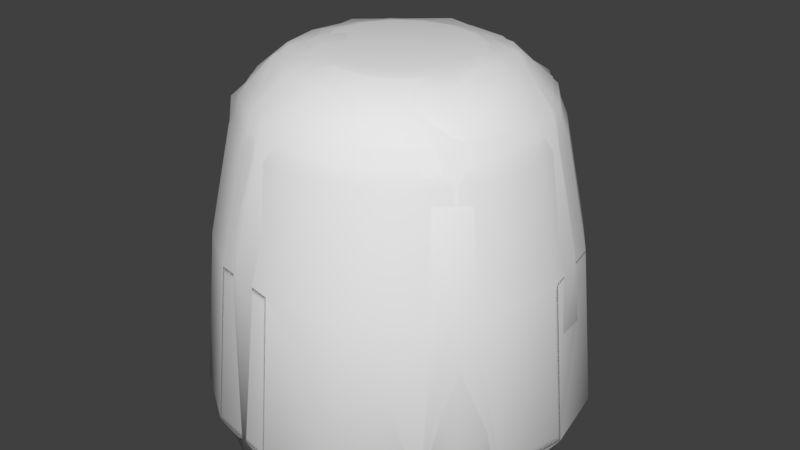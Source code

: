 # Source: Gumdrop.blend  (saved by Blender 2.78.0; exported with 4.5.12 LTS)
import bpy
from mathutils import Matrix  # noqa: F401  (used for matrix-valued properties, if any)

bpy.ops.wm.read_factory_settings(use_empty=True)
scene = bpy.context.scene
scene.name = 'Scene'

# ---- collections
col_collection_1 = bpy.data.collections.new('Collection 1'); scene.collection.children.link(col_collection_1)

# ---- world
world_world = bpy.data.worlds.new('World'); scene.world = world_world
world_world.color = (0.05088, 0.05088, 0.05088)
world_world.use_sun_shadow = False
world_world.sun_shadow_jitter_overblur = 0.0
world_world.cycles.sampling_method = 'MANUAL'

# ---- meshes
me_cylinder_004 = bpy.data.meshes.new('Cylinder.004')
me_cylinder_004.from_pydata([(-0.148, 0.917, 0.9945), (0.5438, 0.7531, 0.9945), (0.8809, 0.3974, 0.007389), (0.917, 0.148, 0.9945), (0.8617, -0.5934, 0.1529), (-0.1956, -0.9029, 1.05), (-0.6808, -0.7055, 0.04544), (-0.9942, 0.1798, 0.08679), (-0.2203, 0.9618, 0.01508), (0.4114, 0.6403, 1.661), (0.4484, 0.2881, 1.856), (0.7466, 0.1581, 1.655), (0.6397, -0.4161, 1.655), (0.3099, -0.4636, 1.85), (0.2867, -0.7008, 1.643), (-0.1526, -0.7418, 1.661), (-0.4037, -0.3174, 1.86), (-0.674, -0.4503, 1.582), (-0.5197, 0.2475, 1.827), (-0.8062, 8.097e-08, 1.58), (-0.6701, 0.4675, 1.572), (-0.0794, 0.4933, 1.858), (-0.1675, 0.745, 1.654), (0.5283, 0.8384, 0.02647), (0.9752, -0.1022, 0.01258), (0.4137, -0.913, 0.0264), (-0.1672, -0.9767, 0.02647), (-0.9243, -0.3103, 0.006792), (-0.7719, 0.5933, 0.0154)], [], [(3, 24, 2), (3, 4, 24), (17, 27, 6), (20, 28, 7), (20, 22, 0), (9, 10, 11), (12, 13, 14), (14, 13, 15), (15, 13, 16), (15, 16, 17), (19, 18, 20), (7, 28, 27), (2, 23, 1, 3), (6, 26, 5, 17), (23, 8, 0, 1), (25, 5, 26), (19, 7, 27, 17), (12, 4, 3, 11), (19, 20, 7), (8, 28, 20, 0), (9, 1, 0, 22), (5, 15, 17), (14, 15, 5, 25), (14, 25, 4, 12), (11, 3, 1, 9), (21, 10, 9, 22), (13, 12, 11, 10), (16, 18, 19, 17), (18, 21, 22, 20), (18, 16, 21), (16, 13, 10, 21), (2, 24, 25, 26, 6, 27, 28, 8, 23), (4, 25, 24)])
me_cylinder_004.polygons.foreach_set('use_smooth', [True] * 33)
_uv = me_cylinder_004.uv_layers.new(name='UVMap')
_uv.uv.foreach_set('vector', [0.5717, 0.9686, 0.4465, 0.522, 0.681, 0.5107, 0.5717, 0.9686, 0.2424, 0.5757, 0.4465, 0.522, 0.2759, 1.217, 0.3569, 0.5241, 0.1575, 0.5268, 0.7228, 1.215, 0.7847, 0.5174, 0.587, 0.5488, 0.2105, 1.215, 0.4186, 1.251, 0.4283, 0.9686, 0.6946, 0.7954, 0.6954, 0.6273, 0.8468, 0.5699, 0.7946, 0.3042, 0.6387, 0.3047, 0.638, 0.1668, 0.638, 0.1668, 0.6387, 0.3047, 0.426, 0.154, 0.426, 0.154, 0.6387, 0.3047, 0.3231, 0.3595, 0.426, 0.154, 0.3231, 0.3595, 0.2073, 0.3013, 0.1393, 0.5, 0.2609, 0.6137, 0.2044, 0.6944, 0.587, 0.5488, 0.7847, 0.5174, 0.3569, 0.5241, 0.681, 0.5107, 0.7586, 0.5237, 0.7654, 0.9686, 0.5717, 0.9686, 0.1575, 0.5268, 0.4192, 0.5199, 0.404, 0.9686, 0.2759, 1.217, 0.7586, 0.5237, 0.4069, 0.5185, 0.4283, 0.9686, 0.7654, 0.9686, 0.7136, 0.5413, 0.404, 0.9686, 0.4192, 0.5199, 0.5, 1.218, 0.587, 0.5488, 0.3569, 0.5241, 0.2759, 1.217, 0.2818, 1.251, 0.2424, 0.5757, 0.5717, 0.9686, 0.5779, 1.251, 0.5, 1.218, 0.7228, 1.215, 0.587, 0.5488, 0.4069, 0.5185, 0.1622, 0.5174, 0.2105, 1.215, 0.4283, 0.9686, 0.7169, 1.251, 0.7654, 0.9686, 0.4283, 0.9686, 0.4186, 1.251, 0.404, 0.9686, 0.4175, 1.251, 0.2759, 1.217, 0.6538, 1.251, 0.4175, 1.251, 0.404, 0.9686, 0.7136, 0.5413, 0.6538, 1.251, 0.7136, 0.5413, 0.8518, 0.5757, 0.7842, 1.251, 0.5779, 1.251, 0.5717, 0.9686, 0.7654, 0.9686, 0.7169, 1.251, 0.4611, 0.7259, 0.6954, 0.6273, 0.6946, 0.7954, 0.427, 0.8462, 0.6387, 0.3047, 0.7946, 0.3042, 0.8468, 0.5699, 0.6954, 0.6273, 0.3231, 0.3595, 0.2609, 0.6137, 0.1393, 0.5, 0.2073, 0.3013, 0.2609, 0.6137, 0.4611, 0.7259, 0.427, 0.8462, 0.2044, 0.6944, 0.2609, 0.6137, 0.3231, 0.3595, 0.4611, 0.7259, 0.3231, 0.3595, 0.6387, 0.3047, 0.6954, 0.6273, 0.4611, 0.7259, 0.9275, 0.6771, 0.9417, 0.3947, 0.7521, 0.1227, 0.4282, 0.05159, 0.1728, 0.1728, 0.05493, 0.4115, 0.1132, 0.7379, 0.409, 0.9446, 0.7521, 0.8773, 0.2424, 0.5757, 0.1728, 0.496, 0.4465, 0.522])
me_cylinder_004.use_remesh_preserve_volume = False
me_cylinder_004.use_remesh_preserve_attributes = False
me_cylinder_004.use_mirror_vertex_groups = False
me_cylinder_004.update()
me_cylinder_003 = bpy.data.meshes.new('Cylinder.003')
me_cylinder_003.from_pydata([(-0.148, 0.917, 0.9945), (0.3827, 0.9239, 0.09769), (0.3531, 0.8524, 0.9372), (0.7071, 0.7071, 0.09769), (0.6524, 0.6524, 0.9372), (0.8809, 0.3974, 0.007389), (0.8524, 0.3531, 0.9372), (1.0, -4.371e-08, 0.09769), (0.9226, -3.946e-08, 0.9372), (0.9239, -0.3827, 0.09769), (0.7071, -0.7071, 0.09769), (0.7531, -0.5438, 0.9945), (0.391, -0.944, 0.1388), (1.51e-07, -1.0, 0.09769), (1.422e-07, -0.9226, 0.9372), (-0.3827, -0.9239, 0.09769), (-0.3531, -0.8524, 0.9372), (-0.6808, -0.7055, 0.04544), (-0.9239, -0.3827, 0.09769), (-0.7729, -0.4953, 1.047), (-0.9942, 0.1798, 0.08679), (-0.9226, 1.187e-08, 0.9372), (-0.8524, 0.3531, 0.9372), (-0.7071, 0.7071, 0.09769), (-0.6524, 0.6524, 0.9372), (-0.3974, 0.8809, 0.007389), (0.3105, 0.4648, 1.825), (0.2779, 0.6981, 1.652), (-0.01057, 0.7549, 1.642), (0.4873, 0.1193, 1.857), (0.5268, 0.5374, 1.649), (0.6924, 0.2949, 1.649), (0.7525, 0.007471, 1.649), (0.4813, -0.2968, 1.823), (0.6981, -0.2811, 1.649), (0.1067, -0.5017, 1.853), (0.5374, -0.5268, 1.649), (0.2867, -0.7008, 1.643), (2.559e-07, -0.7494, 1.649), (-0.3533, -0.1728, 1.874), (-0.4276, -0.3855, 1.827), (-0.2779, -0.6981, 1.652), (-0.5268, -0.5374, 1.649), (-0.6934, -0.2987, 1.642), (-0.5197, 0.2475, 1.827), (-0.7513, -0.01036, 1.652), (-0.6981, 0.2811, 1.649), (-0.0794, 0.4933, 1.858), (-0.5413, 0.5264, 1.642), (-0.2971, 0.6901, 1.652), (-0.01741, 0.9803, 0.04544), (0.519, 0.7767, -0.008793), (0.9145, -0.2168, -0.008942), (0.5191, -0.7769, -0.008532), (-0.1497, -0.9278, -0.008942), (-0.9164, -0.1823, -0.008457), (-0.7997, 0.4932, -0.009252)], [], [(11, 10, 9), (11, 12, 10), (19, 18, 17), (0, 50, 25), (27, 26, 30), (26, 47, 29), (31, 29, 32), (34, 33, 36), (37, 35, 38), (35, 39, 40), (41, 40, 42), (42, 40, 43), (40, 39, 44), (45, 44, 46), (46, 44, 48), (49, 47, 28), (23, 56, 20), (3, 51, 1), (12, 53, 10), (20, 55, 18), (9, 52, 7), (15, 17, 54), (23, 25, 56), (3, 5, 51), (20, 56, 55), (3, 1, 2, 4), (5, 3, 4, 6), (7, 5, 6, 8), (9, 7, 8, 11), (15, 13, 14, 16), (1, 50, 0, 2), (12, 14, 13), (17, 15, 16, 19), (21, 20, 18, 19), (23, 20, 22, 24), (21, 22, 20), (34, 11, 8, 32), (25, 23, 24, 0), (30, 4, 2, 27), (13, 15, 54), (42, 19, 16, 41), (49, 0, 24, 48), (27, 2, 0, 28), (37, 38, 14, 12), (46, 22, 21, 45), (32, 8, 6, 31), (11, 34, 36), (19, 42, 43), (41, 16, 14, 38), (48, 24, 22, 46), (0, 49, 28), (37, 12, 11, 36), (45, 21, 19, 43), (31, 6, 4, 30), (47, 26, 27, 28), (29, 31, 30, 26), (33, 34, 32, 29), (35, 37, 36, 33), (33, 29, 35), (35, 40, 41, 38), (40, 44, 45, 43), (44, 47, 49, 48), (44, 39, 47), (39, 35, 29, 47), (5, 52, 53, 54, 17, 55, 56, 25, 50, 51), (54, 53, 12, 13), (52, 9, 10, 53), (1, 51, 50), (18, 55, 17), (7, 52, 5)])
me_cylinder_003.polygons.foreach_set('use_smooth', [True] * 70)
_uv = me_cylinder_003.uv_layers.new(name='UVMap')
_uv.uv.foreach_set('vector', [0.2346, 0.9686, 0.1464, 0.5488, 0.3087, 0.5488, 0.8262, 0.9686, 0.6907, 0.5682, 0.8536, 0.5488, 0.256, 0.9686, 0.3087, 0.5488, 0.1575, 0.5268, 0.4283, 0.9686, 0.5, 0.5268, 0.319, 0.5107, 0.638, 0.8332, 0.6522, 0.7278, 0.755, 0.755, 0.6522, 0.7278, 0.4611, 0.7259, 0.7279, 0.5514, 0.8332, 0.638, 0.7279, 0.5514, 0.8607, 0.5, 0.8332, 0.362, 0.7335, 0.3564, 0.755, 0.245, 0.638, 0.1668, 0.5585, 0.2609, 0.5, 0.1393, 0.5585, 0.2609, 0.3619, 0.4326, 0.3034, 0.3226, 0.362, 0.1668, 0.3034, 0.3226, 0.245, 0.245, 0.245, 0.245, 0.3034, 0.3226, 0.1668, 0.362, 0.3034, 0.3226, 0.3619, 0.4326, 0.2609, 0.6137, 0.1393, 0.5, 0.2609, 0.6137, 0.1668, 0.638, 0.1668, 0.638, 0.2609, 0.6137, 0.245, 0.755, 0.362, 0.8332, 0.4611, 0.7259, 0.5, 0.8607, 0.8536, 0.5488, 0.7379, 0.496, 0.587, 0.5488, 0.8536, 0.5488, 0.7521, 0.496, 0.6913, 0.5488, 0.6907, 0.5682, 0.7521, 0.496, 0.8536, 0.5488, 0.587, 0.5488, 0.4115, 0.496, 0.3087, 0.5488, 0.3087, 0.5488, 0.3947, 0.496, 0.5, 0.5488, 0.3087, 0.5488, 0.1575, 0.5268, 0.4282, 0.496, 0.1464, 0.5488, 0.319, 0.5107, 0.1728, 0.496, 0.8536, 0.5488, 0.681, 0.5107, 0.7521, 0.496, 0.587, 0.5488, 0.7379, 0.496, 0.4115, 0.496, 0.8536, 0.5488, 0.6913, 0.5488, 0.6765, 0.9686, 0.8262, 0.9686, 0.681, 0.5107, 0.8536, 0.5488, 0.8262, 0.9686, 0.6765, 0.9686, 0.5, 0.5488, 0.681, 0.5107, 0.6765, 0.9686, 0.5, 0.9686, 0.3087, 0.5488, 0.5, 0.5488, 0.5, 0.9686, 0.2346, 0.9686, 0.3087, 0.5488, 0.5, 0.5488, 0.5, 0.9686, 0.3235, 0.9686, 0.6913, 0.5488, 0.5, 0.5268, 0.4283, 0.9686, 0.6765, 0.9686, 0.6907, 0.5682, 0.5, 0.9686, 0.5, 0.5488, 0.1575, 0.5268, 0.3087, 0.5488, 0.3235, 0.9686, 0.256, 0.9686, 0.5, 0.9686, 0.587, 0.5488, 0.3087, 0.5488, 0.256, 0.9686, 0.8536, 0.5488, 0.587, 0.5488, 0.6765, 0.9686, 0.8262, 0.9686, 0.5, 0.9686, 0.6765, 0.9686, 0.587, 0.5488, 0.3462, 1.251, 0.2346, 0.9686, 0.5, 0.9686, 0.5, 1.251, 0.319, 0.5107, 0.1464, 0.5488, 0.1738, 0.9686, 0.4283, 0.9686, 0.7842, 1.251, 0.8262, 0.9686, 0.6765, 0.9686, 0.6538, 1.251, 0.5, 0.5488, 0.3087, 0.5488, 0.4282, 0.496, 0.2158, 1.251, 0.256, 0.9686, 0.3235, 0.9686, 0.3462, 1.251, 0.3462, 1.251, 0.4283, 0.9686, 0.1738, 0.9686, 0.2158, 1.251, 0.6538, 1.251, 0.6765, 0.9686, 0.4283, 0.9686, 0.5, 1.251, 0.6538, 1.251, 0.5, 1.251, 0.5, 0.9686, 0.6907, 0.5682, 0.6538, 1.251, 0.6765, 0.9686, 0.5, 0.9686, 0.5, 1.251, 0.5, 1.251, 0.5, 0.9686, 0.6765, 0.9686, 0.6538, 1.251, 0.2346, 0.9686, 0.3462, 1.251, 0.2158, 1.251, 0.256, 0.9686, 0.2158, 1.251, 0.3462, 1.251, 0.3462, 1.251, 0.3235, 0.9686, 0.5, 0.9686, 0.5, 1.251, 0.7842, 1.251, 0.8262, 0.9686, 0.6765, 0.9686, 0.6538, 1.251, 0.4283, 0.9686, 0.3462, 1.251, 0.5, 1.251, 0.6538, 1.251, 0.6907, 0.5682, 0.8262, 0.9686, 0.7842, 1.251, 0.5, 1.251, 0.5, 0.9686, 0.256, 0.9686, 0.3462, 1.251, 0.6538, 1.251, 0.6765, 0.9686, 0.8262, 0.9686, 0.7842, 1.251, 0.4611, 0.7259, 0.6522, 0.7278, 0.638, 0.8332, 0.5, 0.8607, 0.7279, 0.5514, 0.8332, 0.638, 0.755, 0.755, 0.6522, 0.7278, 0.7335, 0.3564, 0.8332, 0.362, 0.8607, 0.5, 0.7279, 0.5514, 0.5585, 0.2609, 0.638, 0.1668, 0.755, 0.245, 0.7335, 0.3564, 0.7335, 0.3564, 0.7279, 0.5514, 0.5585, 0.2609, 0.5585, 0.2609, 0.3034, 0.3226, 0.362, 0.1668, 0.5, 0.1393, 0.3034, 0.3226, 0.2609, 0.6137, 0.1393, 0.5, 0.1668, 0.362, 0.2609, 0.6137, 0.4611, 0.7259, 0.362, 0.8332, 0.245, 0.755, 0.2609, 0.6137, 0.3619, 0.4326, 0.4611, 0.7259, 0.3619, 0.4326, 0.5585, 0.2609, 0.7279, 0.5514, 0.4611, 0.7259, 0.9275, 0.6771, 0.9417, 0.3947, 0.7521, 0.1227, 0.4282, 0.05159, 0.1728, 0.1728, 0.05493, 0.4115, 0.1132, 0.7379, 0.3229, 0.9275, 0.5, 0.9627, 0.7521, 0.8773, 0.4282, 0.496, 0.7521, 0.496, 0.6907, 0.5682, 0.5, 0.5488, 0.3947, 0.496, 0.3087, 0.5488, 0.1464, 0.5488, 0.1728, 0.496, 0.6913, 0.5488, 0.7521, 0.496, 0.5, 0.5268, 0.3087, 0.5488, 0.4115, 0.496, 0.1575, 0.5268, 0.5, 0.5488, 0.3947, 0.496, 0.681, 0.5107])
me_cylinder_003.use_remesh_preserve_volume = False
me_cylinder_003.use_remesh_preserve_attributes = False
me_cylinder_003.use_mirror_vertex_groups = False
me_cylinder_003.update()
me_cylinder = bpy.data.meshes.new('Cylinder')
me_cylinder.from_pydata([(0.0, 1.0, 0.09769), (2.884e-09, 0.9226, 0.9372), (0.3827, 0.9239, 0.09769), (0.3531, 0.8524, 0.9372), (0.7071, 0.7071, 0.09769), (0.6524, 0.6524, 0.9372), (0.9239, 0.3827, 0.09769), (0.8524, 0.3531, 0.9372), (1.0, -4.371e-08, 0.09769), (0.9226, -3.946e-08, 0.9372), (0.9239, -0.3827, 0.09769), (0.8524, -0.3531, 0.9372), (0.7071, -0.7071, 0.09769), (0.6524, -0.6524, 0.9372), (0.3827, -0.9239, 0.09769), (0.3531, -0.8524, 0.9372), (1.51e-07, -1.0, 0.09769), (1.422e-07, -0.9226, 0.9372), (-0.3827, -0.9239, 0.09769), (-0.3531, -0.8524, 0.9372), (-0.7071, -0.7071, 0.09769), (-0.6524, -0.6524, 0.9372), (-0.9239, -0.3827, 0.09769), (-0.8524, -0.3531, 0.9372), (-1.0, 1.192e-08, 0.09769), (-0.9226, 1.187e-08, 0.9372), (-0.9239, 0.3827, 0.09769), (-0.8524, 0.3531, 0.9372), (-0.7071, 0.7071, 0.09769), (-0.6524, 0.6524, 0.9372), (-0.3827, 0.9239, 0.09769), (-0.3531, 0.8524, 0.9372), (0.1374, 0.3318, 1.871), (0.3076, 0.7426, 1.501), (0.2138, 0.5161, 1.821), (0.2761, 0.6665, 1.686), (3.692e-09, 0.8038, 1.501), (2.434e-08, 0.3591, 1.871), (6.467e-09, 0.7214, 1.686), (1.378e-08, 0.5586, 1.821), (0.2539, 0.2539, 1.871), (0.5683, 0.5683, 1.501), (0.395, 0.395, 1.821), (0.5101, 0.5101, 1.686), (0.3318, 0.1374, 1.871), (0.7426, 0.3076, 1.501), (0.5161, 0.2138, 1.821), (0.6665, 0.2761, 1.686), (0.3591, 1.682e-08, 1.871), (0.8038, -3.705e-08, 1.501), (0.5586, -8.368e-09, 1.821), (0.7214, -2.787e-08, 1.686), (0.3318, -0.1374, 1.871), (0.7426, -0.3076, 1.501), (0.5161, -0.2138, 1.821), (0.6665, -0.2761, 1.686), (0.2539, -0.2539, 1.871), (0.5683, -0.5683, 1.501), (0.395, -0.395, 1.821), (0.5101, -0.5101, 1.686), (0.1374, -0.3318, 1.871), (0.3076, -0.7426, 1.501), (0.2138, -0.5161, 1.821), (0.2761, -0.6665, 1.686), (5.034e-08, -0.3591, 1.871), (1.251e-07, -0.8038, 1.501), (8.446e-08, -0.5586, 1.821), (1.113e-07, -0.7214, 1.686), (-0.1374, -0.3318, 1.871), (-0.3076, -0.7426, 1.501), (-0.2138, -0.5161, 1.821), (-0.2761, -0.6665, 1.686), (-0.2539, -0.2539, 1.871), (-0.5683, -0.5683, 1.501), (-0.395, -0.395, 1.821), (-0.5101, -0.5101, 1.686), (-0.3318, -0.1374, 1.871), (-0.7426, -0.3076, 1.501), (-0.5161, -0.2138, 1.821), (-0.6665, -0.2761, 1.686), (-0.3591, 1.032e-08, 1.871), (-0.8038, 7.669e-09, 1.501), (-0.5586, 8.692e-09, 1.821), (-0.7214, 8.286e-09, 1.686), (-0.3318, 0.1374, 1.871), (-0.7426, 0.3076, 1.501), (-0.5161, 0.2138, 1.821), (-0.6665, 0.2761, 1.686), (-0.2539, 0.2539, 1.871), (-0.5683, 0.5683, 1.501), (-0.395, 0.395, 1.821), (-0.5101, 0.5101, 1.686), (-0.1374, 0.3318, 1.871), (-0.3076, 0.7426, 1.501), (-0.2138, 0.5161, 1.821), (-0.2761, 0.6665, 1.686), (6.151e-10, 0.9254, -0.008009), (0.3541, 0.8549, -0.008009), (0.6543, 0.6543, -0.008009), (0.8549, 0.3541, -0.008009), (0.9254, -4.023e-08, -0.008009), (0.8549, -0.3541, -0.008009), (0.6543, -0.6543, -0.008009), (0.3541, -0.8549, -0.008009), (1.403e-07, -0.9254, -0.008009), (-0.3541, -0.8549, -0.008009), (-0.6543, -0.6543, -0.008009), (-0.8549, -0.3541, -0.008009), (-0.9254, 1.125e-08, -0.008009), (-0.8549, 0.3541, -0.008009), (-0.6543, 0.6543, -0.008009), (-0.3541, 0.8549, -0.008009)], [], [(0, 1, 3, 2), (2, 3, 5, 4), (4, 5, 7, 6), (6, 7, 9, 8), (8, 9, 11, 10), (10, 11, 13, 12), (12, 13, 15, 14), (14, 15, 17, 16), (16, 17, 19, 18), (18, 19, 21, 20), (20, 21, 23, 22), (22, 23, 25, 24), (24, 25, 27, 26), (26, 27, 29, 28), (11, 9, 49, 53), (28, 29, 31, 30), (30, 31, 1, 0), (16, 18, 105, 104), (5, 3, 33, 41), (21, 19, 69, 73), (31, 29, 89, 93), (3, 1, 36, 33), (17, 15, 61, 65), (27, 25, 81, 85), (13, 11, 53, 57), (23, 21, 73, 77), (9, 7, 45, 49), (19, 17, 65, 69), (1, 31, 93, 36), (29, 27, 85, 89), (15, 13, 57, 61), (25, 23, 77, 81), (7, 5, 41, 45), (33, 36, 38, 35), (35, 38, 39, 34), (34, 39, 37, 32), (41, 33, 35, 43), (43, 35, 34, 42), (42, 34, 32, 40), (45, 41, 43, 47), (47, 43, 42, 46), (46, 42, 40, 44), (49, 45, 47, 51), (51, 47, 46, 50), (50, 46, 44, 48), (53, 49, 51, 55), (55, 51, 50, 54), (54, 50, 48, 52), (57, 53, 55, 59), (59, 55, 54, 58), (58, 54, 52, 56), (61, 57, 59, 63), (63, 59, 58, 62), (62, 58, 56, 60), (65, 61, 63, 67), (67, 63, 62, 66), (66, 62, 60, 64), (69, 65, 67, 71), (71, 67, 66, 70), (70, 66, 64, 68), (73, 69, 71, 75), (75, 71, 70, 74), (74, 70, 68, 72), (77, 73, 75, 79), (79, 75, 74, 78), (78, 74, 72, 76), (81, 77, 79, 83), (83, 79, 78, 82), (82, 78, 76, 80), (85, 81, 83, 87), (87, 83, 82, 86), (86, 82, 80, 84), (89, 85, 87, 91), (91, 87, 86, 90), (90, 86, 84, 88), (93, 89, 91, 95), (95, 91, 90, 94), (94, 90, 88, 92), (36, 93, 95, 38), (38, 95, 94, 39), (39, 94, 92, 37), (32, 37, 92, 88, 84, 80, 76, 72, 68, 64, 60, 56, 52, 48, 44, 40), (96, 97, 98, 99, 100, 101, 102, 103, 104, 105, 106, 107, 108, 109, 110, 111), (26, 28, 110, 109), (2, 4, 98, 97), (12, 14, 103, 102), (22, 24, 108, 107), (8, 10, 101, 100), (18, 20, 106, 105), (28, 30, 111, 110), (4, 6, 99, 98), (14, 16, 104, 103), (0, 2, 97, 96), (24, 26, 109, 108), (10, 12, 102, 101), (20, 22, 107, 106), (30, 0, 96, 111), (6, 8, 100, 99)])
me_cylinder.polygons.foreach_set('use_smooth', [True] * 98)
_uv = me_cylinder.uv_layers.new(name='UVMap')
_uv.uv.foreach_set('vector', [0.5, 0.5488, 0.5, 0.9686, 0.6765, 0.9686, 0.6913, 0.5488, 0.6913, 0.5488, 0.6765, 0.9686, 0.8262, 0.9686, 0.8536, 0.5488, 0.8536, 0.5488, 0.8262, 0.9686, 0.6765, 0.9686, 0.6913, 0.5488, 0.6913, 0.5488, 0.6765, 0.9686, 0.5, 0.9686, 0.5, 0.5488, 0.5, 0.5488, 0.5, 0.9686, 0.3235, 0.9686, 0.3087, 0.5488, 0.3087, 0.5488, 0.3235, 0.9686, 0.1738, 0.9686, 0.1464, 0.5488, 0.8536, 0.5488, 0.8262, 0.9686, 0.6765, 0.9686, 0.6913, 0.5488, 0.6913, 0.5488, 0.6765, 0.9686, 0.5, 0.9686, 0.5, 0.5488, 0.5, 0.5488, 0.5, 0.9686, 0.3235, 0.9686, 0.3087, 0.5488, 0.3087, 0.5488, 0.3235, 0.9686, 0.1738, 0.9686, 0.1464, 0.5488, 0.1464, 0.5488, 0.1738, 0.9686, 0.3235, 0.9686, 0.3087, 0.5488, 0.3087, 0.5488, 0.3235, 0.9686, 0.5, 0.9686, 0.5, 0.5488, 0.5, 0.5488, 0.5, 0.9686, 0.6765, 0.9686, 0.6913, 0.5488, 0.6913, 0.5488, 0.6765, 0.9686, 0.8262, 0.9686, 0.8536, 0.5488, 0.3235, 0.9686, 0.5, 0.9686, 0.5, 1.251, 0.3462, 1.251, 0.1464, 0.5488, 0.1738, 0.9686, 0.3235, 0.9686, 0.3087, 0.5488, 0.3087, 0.5488, 0.3235, 0.9686, 0.5, 0.9686, 0.5, 0.5488, 0.5, 0.5488, 0.3087, 0.5488, 0.3229, 0.496, 0.5, 0.496, 0.8262, 0.9686, 0.6765, 0.9686, 0.6538, 1.251, 0.7842, 1.251, 0.1738, 0.9686, 0.3235, 0.9686, 0.3462, 1.251, 0.2158, 1.251, 0.3235, 0.9686, 0.1738, 0.9686, 0.2158, 1.251, 0.3462, 1.251, 0.6765, 0.9686, 0.5, 0.9686, 0.5, 1.251, 0.6538, 1.251, 0.5, 0.9686, 0.6765, 0.9686, 0.6538, 1.251, 0.5, 1.251, 0.6765, 0.9686, 0.5, 0.9686, 0.5, 1.251, 0.6538, 1.251, 0.1738, 0.9686, 0.3235, 0.9686, 0.3462, 1.251, 0.2158, 1.251, 0.3235, 0.9686, 0.1738, 0.9686, 0.2158, 1.251, 0.3462, 1.251, 0.5, 0.9686, 0.6765, 0.9686, 0.6538, 1.251, 0.5, 1.251, 0.3235, 0.9686, 0.5, 0.9686, 0.5, 1.251, 0.3462, 1.251, 0.5, 0.9686, 0.3235, 0.9686, 0.3462, 1.251, 0.5, 1.251, 0.8262, 0.9686, 0.6765, 0.9686, 0.6538, 1.251, 0.7842, 1.251, 0.6765, 0.9686, 0.8262, 0.9686, 0.7842, 1.251, 0.6538, 1.251, 0.5, 0.9686, 0.3235, 0.9686, 0.3462, 1.251, 0.5, 1.251, 0.6765, 0.9686, 0.8262, 0.9686, 0.7842, 1.251, 0.6538, 1.251, 0.6538, 0.2505, 0.5, 0.2505, 0.5, 0.343, 0.638, 0.343, 0.638, 0.8332, 0.5, 0.8607, 0.5, 0.7793, 0.6069, 0.758, 0.6069, 0.758, 0.5, 0.7793, 0.5, 0.6795, 0.5687, 0.6659, 0.7842, 0.2505, 0.6538, 0.2505, 0.638, 0.343, 0.755, 0.343, 0.755, 0.755, 0.638, 0.8332, 0.6069, 0.758, 0.6975, 0.6975, 0.6975, 0.6975, 0.6069, 0.758, 0.5687, 0.6659, 0.627, 0.627, 0.6538, 0.2505, 0.7842, 0.2505, 0.755, 0.343, 0.638, 0.343, 0.8332, 0.638, 0.755, 0.755, 0.6975, 0.6975, 0.758, 0.6069, 0.758, 0.6069, 0.6975, 0.6975, 0.627, 0.627, 0.6659, 0.5687, 0.5, 0.2505, 0.6538, 0.2505, 0.638, 0.343, 0.5, 0.343, 0.8607, 0.5, 0.8332, 0.638, 0.758, 0.6069, 0.7793, 0.5, 0.7793, 0.5, 0.758, 0.6069, 0.6659, 0.5687, 0.6795, 0.5, 0.3462, 0.2505, 0.5, 0.2505, 0.5, 0.343, 0.362, 0.343, 0.8332, 0.362, 0.8607, 0.5, 0.7793, 0.5, 0.758, 0.3931, 0.758, 0.3931, 0.7793, 0.5, 0.6795, 0.5, 0.6659, 0.4313, 0.2158, 0.2505, 0.3462, 0.2505, 0.362, 0.343, 0.245, 0.343, 0.755, 0.245, 0.8332, 0.362, 0.758, 0.3931, 0.6975, 0.3025, 0.6975, 0.3025, 0.758, 0.3931, 0.6659, 0.4313, 0.627, 0.373, 0.6538, 0.2505, 0.7842, 0.2505, 0.755, 0.343, 0.638, 0.343, 0.638, 0.1668, 0.755, 0.245, 0.6975, 0.3025, 0.6069, 0.242, 0.6069, 0.242, 0.6975, 0.3025, 0.627, 0.373, 0.5687, 0.3341, 0.5, 0.2505, 0.6538, 0.2505, 0.638, 0.343, 0.5, 0.343, 0.5, 0.1393, 0.638, 0.1668, 0.6069, 0.242, 0.5, 0.2207, 0.5, 0.2207, 0.6069, 0.242, 0.5687, 0.3341, 0.5, 0.3205, 0.3462, 0.2505, 0.5, 0.2505, 0.5, 0.343, 0.362, 0.343, 0.362, 0.1668, 0.5, 0.1393, 0.5, 0.2207, 0.3931, 0.242, 0.3931, 0.242, 0.5, 0.2207, 0.5, 0.3205, 0.4313, 0.3341, 0.2158, 0.2505, 0.3462, 0.2505, 0.362, 0.343, 0.245, 0.343, 0.245, 0.245, 0.362, 0.1668, 0.3931, 0.242, 0.3025, 0.3025, 0.3025, 0.3025, 0.3931, 0.242, 0.4313, 0.3341, 0.373, 0.373, 0.3462, 0.2505, 0.2158, 0.2505, 0.245, 0.343, 0.362, 0.343, 0.1668, 0.362, 0.245, 0.245, 0.3025, 0.3025, 0.242, 0.3931, 0.242, 0.3931, 0.3025, 0.3025, 0.373, 0.373, 0.3341, 0.4313, 0.5, 0.2505, 0.3462, 0.2505, 0.362, 0.343, 0.5, 0.343, 0.1393, 0.5, 0.1668, 0.362, 0.242, 0.3931, 0.2207, 0.5, 0.2207, 0.5, 0.242, 0.3931, 0.3341, 0.4313, 0.3205, 0.5, 0.6538, 0.2505, 0.5, 0.2505, 0.5, 0.343, 0.638, 0.343, 0.1668, 0.638, 0.1393, 0.5, 0.2207, 0.5, 0.242, 0.6069, 0.242, 0.6069, 0.2207, 0.5, 0.3205, 0.5, 0.3341, 0.5687, 0.7842, 0.2505, 0.6538, 0.2505, 0.638, 0.343, 0.755, 0.343, 0.245, 0.755, 0.1668, 0.638, 0.242, 0.6069, 0.3025, 0.6975, 0.3025, 0.6975, 0.242, 0.6069, 0.3341, 0.5687, 0.373, 0.627, 0.3462, 0.2505, 0.2158, 0.2505, 0.245, 0.343, 0.362, 0.343, 0.362, 0.8332, 0.245, 0.755, 0.3025, 0.6975, 0.3931, 0.758, 0.3931, 0.758, 0.3025, 0.6975, 0.373, 0.627, 0.4313, 0.6659, 0.5, 0.2505, 0.3462, 0.2505, 0.362, 0.343, 0.5, 0.343, 0.5, 0.8607, 0.362, 0.8332, 0.3931, 0.758, 0.5, 0.7793, 0.5, 0.7793, 0.3931, 0.758, 0.4313, 0.6659, 0.5, 0.6795, 0.5687, 0.6659, 0.5, 0.6795, 0.4313, 0.6659, 0.373, 0.627, 0.3341, 0.5687, 0.3205, 0.5, 0.3341, 0.4313, 0.373, 0.373, 0.4313, 0.3341, 0.5, 0.3205, 0.5687, 0.3341, 0.627, 0.373, 0.6659, 0.4313, 0.6795, 0.5, 0.6659, 0.5687, 0.627, 0.627, 0.5, 0.9627, 0.6771, 0.9275, 0.8272, 0.8272, 0.9275, 0.6771, 0.9627, 0.5, 0.9275, 0.3229, 0.8272, 0.1728, 0.6771, 0.07254, 0.5, 0.03732, 0.3229, 0.07254, 0.1728, 0.1728, 0.07254, 0.3229, 0.03732, 0.5, 0.07254, 0.6771, 0.1728, 0.8272, 0.3229, 0.9275, 0.6913, 0.5488, 0.8536, 0.5488, 0.8272, 0.496, 0.6771, 0.496, 0.6913, 0.5488, 0.8536, 0.5488, 0.8272, 0.496, 0.6771, 0.496, 0.8536, 0.5488, 0.6913, 0.5488, 0.6771, 0.496, 0.8272, 0.496, 0.3087, 0.5488, 0.5, 0.5488, 0.5, 0.496, 0.3229, 0.496, 0.5, 0.5488, 0.3087, 0.5488, 0.3229, 0.496, 0.5, 0.496, 0.3087, 0.5488, 0.1464, 0.5488, 0.1728, 0.496, 0.3229, 0.496, 0.1464, 0.5488, 0.3087, 0.5488, 0.3229, 0.496, 0.1728, 0.496, 0.8536, 0.5488, 0.6913, 0.5488, 0.6771, 0.496, 0.8272, 0.496, 0.6913, 0.5488, 0.5, 0.5488, 0.5, 0.496, 0.6771, 0.496, 0.5, 0.5488, 0.6913, 0.5488, 0.6771, 0.496, 0.5, 0.496, 0.5, 0.5488, 0.6913, 0.5488, 0.6771, 0.496, 0.5, 0.496, 0.3087, 0.5488, 0.1464, 0.5488, 0.1728, 0.496, 0.3229, 0.496, 0.1464, 0.5488, 0.3087, 0.5488, 0.3229, 0.496, 0.1728, 0.496, 0.3087, 0.5488, 0.5, 0.5488, 0.5, 0.496, 0.3229, 0.496, 0.6913, 0.5488, 0.5, 0.5488, 0.5, 0.496, 0.6771, 0.496])
me_cylinder.use_remesh_preserve_volume = False
me_cylinder.use_remesh_preserve_attributes = False
me_cylinder.use_mirror_vertex_groups = False
me_cylinder.update()

# ---- objects
ob_gumdrop_lod2 = bpy.data.objects.new('Gumdrop LOD2', me_cylinder_004)
ob_gumdrop_lod1 = bpy.data.objects.new('Gumdrop LOD1', me_cylinder_003)
ob_gumdrop_lod0 = bpy.data.objects.new('Gumdrop LOD0', me_cylinder)

# ---- transforms, parenting, visibility, modifiers, constraints
ob_gumdrop_lod2.location = (0.0, 0.0, 0.0)
ob_gumdrop_lod2.lineart.crease_threshold = 0.0
ob_gumdrop_lod1.location = (0.0, 0.0, 0.0)
ob_gumdrop_lod1.lineart.crease_threshold = 0.0
ob_gumdrop_lod0.location = (0.0, 0.0, 0.0)
ob_gumdrop_lod0.lineart.crease_threshold = 0.0

# ---- collection membership
col_collection_1.objects.link(ob_gumdrop_lod2)
col_collection_1.objects.link(ob_gumdrop_lod1)
col_collection_1.objects.link(ob_gumdrop_lod0)

# ---- scene / render settings (as saved in the file)
scene.frame_start = 1; scene.frame_end = 250; scene.frame_set(1)
scene.render.engine = 'BLENDER_EEVEE_NEXT'
scene.render.resolution_percentage = 50
scene.render.dither_intensity = 0.0
scene.cycles.use_denoising = False
scene.cycles.samples = 128
scene.cycles.sampling_pattern = 'TABULATED_SOBOL'
scene.cycles.light_sampling_threshold = 0.0
scene.cycles.use_adaptive_sampling = False
scene.cycles.use_light_tree = False
scene.cycles.blur_glossy = 0.0
scene.cycles.sample_clamp_indirect = 0.0
scene.view_settings.view_transform = 'Standard'
bpy.context.view_layer.update()

# ---- added for rendering (the .blend has no active camera and no usable light): camera, sun
cam_auto = bpy.data.cameras.new('AutoCamera')
cam_auto.lens = 50.0
cam_auto.sensor_width = 36.0
cam_auto.clip_end = 1000.0
ob_auto_camera = bpy.data.objects.new('AutoCamera', cam_auto)
scene.collection.objects.link(ob_auto_camera)
ob_auto_camera.location = (3.14392, -3.77271, 3.44749)
ob_auto_camera.rotation_euler = (1.09748, -7.21219e-08, 0.694738)
scene.camera = ob_auto_camera
light_auto_sun = bpy.data.lights.new('AutoSun', 'SUN')
light_auto_sun.energy = 3.0
light_auto_sun.angle = 0.0523599
ob_auto_sun = bpy.data.objects.new('AutoSun', light_auto_sun)
scene.collection.objects.link(ob_auto_sun)
ob_auto_sun.rotation_euler = (0.872665, 0.174533, 0.523599)
bpy.context.view_layer.update()
